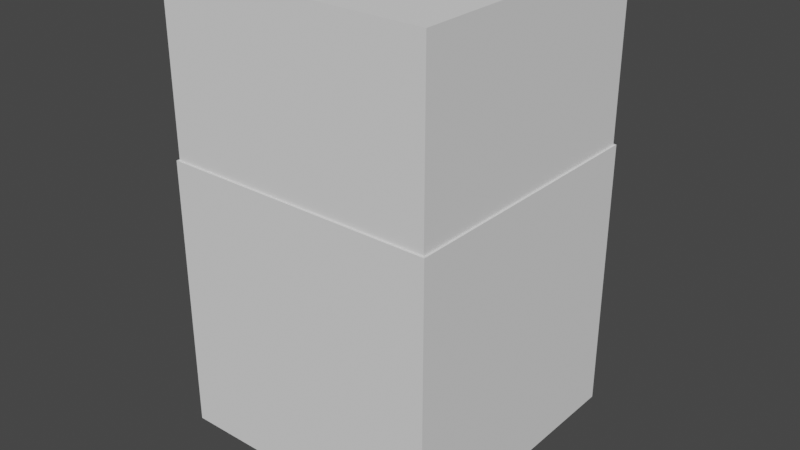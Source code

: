 # Source: SizeReferences.blend  (saved by Blender 4.0.36; exported with 4.5.12 LTS)
import bpy
from mathutils import Matrix  # noqa: F401  (used for matrix-valued properties, if any)

bpy.ops.wm.read_factory_settings(use_empty=True)
scene = bpy.context.scene
scene.name = 'Scene'

# ---- collections
col_collection_2 = bpy.data.collections.new('Collection 2'); scene.collection.children.link(col_collection_2)
col_collection_3 = bpy.data.collections.new('Collection 3'); scene.collection.children.link(col_collection_3)

# ---- world
world_world = bpy.data.worlds.new('World'); scene.world = world_world
world_world.use_nodes = True; world_world.node_tree.nodes.clear()
_N = world_world.node_tree.nodes; _L = world_world.node_tree.links
n0 = _N.new('ShaderNodeOutputWorld'); n0.name = 'World Output'; n0.location = (300, 300)
n1 = _N.new('ShaderNodeBackground'); n1.name = 'Background'; n1.location = (10, 300)
n1.inputs[0].default_value = (0.05088, 0.05088, 0.05088, 1.0)
_L.new(n1.outputs[0], n0.inputs[0])
n0.is_active_output = True
world_world.color = (0.05088, 0.05088, 0.05088)
world_world.use_sun_shadow = False
world_world.sun_shadow_jitter_overblur = 0.0

# ---- meshes
me_cube = bpy.data.meshes.new('Cube')
me_cube.from_pydata([(-0.72, -0.72, -0.8259), (-0.6871, -0.6871, 0.5537), (-0.72, 0.72, -0.8259), (-0.6871, 0.6871, 0.5537), (0.72, -0.72, -0.8259), (0.6871, -0.6871, 0.5537), (0.72, 0.72, -0.8259), (0.6871, 0.6871, 0.5537), (-1.098, -1.098, 1.153), (-1.098, 1.098, 1.153), (1.098, 1.098, 1.153), (1.098, -1.098, 1.153), (-1.098, -1.098, 3.117), (-1.098, 1.098, 3.117), (1.098, 1.098, 3.117), (1.098, -1.098, 3.117)], [], [(0, 1, 3, 2), (2, 3, 7, 6), (6, 7, 5, 4), (4, 5, 1, 0), (2, 6, 4, 0), (3, 1, 8, 9), (10, 9, 13, 14), (1, 5, 11, 8), (7, 3, 9, 10), (5, 7, 10, 11), (14, 13, 12, 15), (11, 10, 14, 15), (9, 8, 12, 13), (8, 11, 15, 12)])
_uv = me_cube.uv_layers.new(name='UVMap')
_uv.uv.foreach_set('vector', [0.375, 0.0, 0.625, 0.0, 0.625, 0.25, 0.375, 0.25, 0.375, 0.25, 0.625, 0.25, 0.625, 0.5, 0.375, 0.5, 0.375, 0.5, 0.625, 0.5, 0.625, 0.75, 0.375, 0.75, 0.375, 0.75, 0.625, 0.75, 0.625, 1.0, 0.375, 1.0, 0.125, 0.5, 0.375, 0.5, 0.375, 0.75, 0.125, 0.75, 0.625, 0.25, 0.625, 0.0, 0.625, 0.0, 0.625, 0.25, 0.625, 0.5, 0.625, 0.25, 0.625, 0.25, 0.625, 0.5, 0.625, 1.0, 0.625, 0.75, 0.625, 0.75, 0.625, 1.0, 0.625, 0.5, 0.625, 0.25, 0.625, 0.25, 0.625, 0.5, 0.625, 0.75, 0.625, 0.5, 0.625, 0.5, 0.625, 0.75, 0.625, 0.5, 0.875, 0.5, 0.875, 0.75, 0.625, 0.75, 0.625, 0.75, 0.625, 0.5, 0.625, 0.5, 0.625, 0.75, 0.625, 0.25, 0.625, 0.0, 0.625, 0.0, 0.625, 0.25, 0.625, 1.0, 0.625, 0.75, 0.625, 0.75, 0.625, 1.0])
me_cube.update()
me_cube_001 = bpy.data.meshes.new('Cube.001')
me_cube_001.from_pydata([(-0.5, -0.5, 0.0), (-0.5, -0.5, 1.0), (-0.5, 0.5, 0.0), (-0.5, 0.5, 1.0), (0.5, -0.5, 0.0), (0.5, -0.5, 1.0), (0.5, 0.5, 0.0), (0.5, 0.5, 1.0)], [], [(0, 1, 3, 2), (2, 3, 7, 6), (6, 7, 5, 4), (4, 5, 1, 0), (2, 6, 4, 0), (7, 3, 1, 5)])
_uv = me_cube_001.uv_layers.new(name='UVMap')
_uv.uv.foreach_set('vector', [0.375, 0.0, 0.625, 0.0, 0.625, 0.25, 0.375, 0.25, 0.375, 0.25, 0.625, 0.25, 0.625, 0.5, 0.375, 0.5, 0.375, 0.5, 0.625, 0.5, 0.625, 0.75, 0.375, 0.75, 0.375, 0.75, 0.625, 0.75, 0.625, 1.0, 0.375, 1.0, 0.125, 0.5, 0.375, 0.5, 0.375, 0.75, 0.125, 0.75, 0.625, 0.5, 0.875, 0.5, 0.875, 0.75, 0.625, 0.75])
me_cube_001.update()
me_cube_002 = bpy.data.meshes.new('Cube.002')
me_cube_002.from_pydata([(-0.5, -0.5, 0.0), (-0.5, -0.5, 1.493), (-0.5, 0.5, 0.0), (-0.5, 0.5, 1.493), (0.5, -0.5, 0.0), (0.5, -0.5, 1.493), (0.5, 0.5, 0.0), (0.5, 0.5, 1.493)], [], [(0, 1, 3, 2), (2, 3, 7, 6), (6, 7, 5, 4), (4, 5, 1, 0), (2, 6, 4, 0), (7, 3, 1, 5)])
_uv = me_cube_002.uv_layers.new(name='UVMap')
_uv.uv.foreach_set('vector', [0.375, 0.0, 0.625, 0.0, 0.625, 0.25, 0.375, 0.25, 0.375, 0.25, 0.625, 0.25, 0.625, 0.5, 0.375, 0.5, 0.375, 0.5, 0.625, 0.5, 0.625, 0.75, 0.375, 0.75, 0.375, 0.75, 0.625, 0.75, 0.625, 1.0, 0.375, 1.0, 0.125, 0.5, 0.375, 0.5, 0.375, 0.75, 0.125, 0.75, 0.625, 0.5, 0.875, 0.5, 0.875, 0.75, 0.625, 0.75])
me_cube_002.update()

# ---- objects
ob_referencebigtree = bpy.data.objects.new('ReferenceBigTree', me_cube)
ob_referencemainbuilding = bpy.data.objects.new('ReferenceMainBuilding', me_cube_001)
ob_referencemainbuilding_001 = bpy.data.objects.new('ReferenceMainBuilding.001', me_cube_002)

# ---- transforms, parenting, visibility, modifiers, constraints
ob_referencebigtree.location = (0.0, 0.0, 0.5)
ob_referencemainbuilding.location = (0.0, 0.0, 0.0)
ob_referencemainbuilding.scale = (2.228, 2.228, 2.228)
ob_referencemainbuilding_001.location = (0.0, 0.0, 0.0)
ob_referencemainbuilding_001.scale = (1.715, 1.715, 1.715)

# ---- collection membership
col_collection_2.objects.link(ob_referencebigtree)
col_collection_2.objects.link(ob_referencemainbuilding)
col_collection_2.objects.link(ob_referencemainbuilding_001)

# ---- scene / render settings (as saved in the file)
scene.frame_start = 1; scene.frame_end = 250; scene.frame_set(1)
scene.render.engine = 'BLENDER_EEVEE_NEXT'
scene.cycles.sampling_pattern = 'TABULATED_SOBOL'
scene.view_settings.view_transform = 'Filmic'
bpy.context.view_layer.update()

# ---- added for rendering (the .blend has no active camera and no usable light): camera, sun
cam_auto = bpy.data.cameras.new('AutoCamera')
cam_auto.lens = 50.0
cam_auto.sensor_width = 36.0
cam_auto.clip_end = 1000.0
ob_auto_camera = bpy.data.objects.new('AutoCamera', cam_auto)
scene.collection.objects.link(ob_auto_camera)
ob_auto_camera.location = (4.66974, -5.60369, 5.38154)
ob_auto_camera.rotation_euler = (1.09748, -7.21219e-08, 0.694738)
scene.camera = ob_auto_camera
light_auto_sun = bpy.data.lights.new('AutoSun', 'SUN')
light_auto_sun.energy = 3.0
light_auto_sun.angle = 0.0523599
ob_auto_sun = bpy.data.objects.new('AutoSun', light_auto_sun)
scene.collection.objects.link(ob_auto_sun)
ob_auto_sun.rotation_euler = (0.872665, 0.174533, 0.523599)
bpy.context.view_layer.update()
